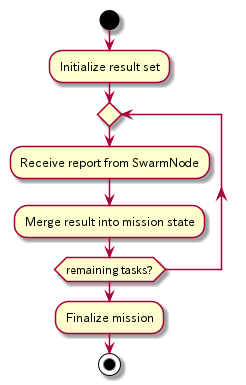

The diagram above was rendered by PlantUML. Its source (embedded in the PNG):
@startuml Swarm_Aggregation

start

:Initialize result set;

repeat
    :Receive report from SwarmNode;
    :Merge result into mission state;
repeat while (remaining tasks?)

:Finalize mission;
stop

@enduml